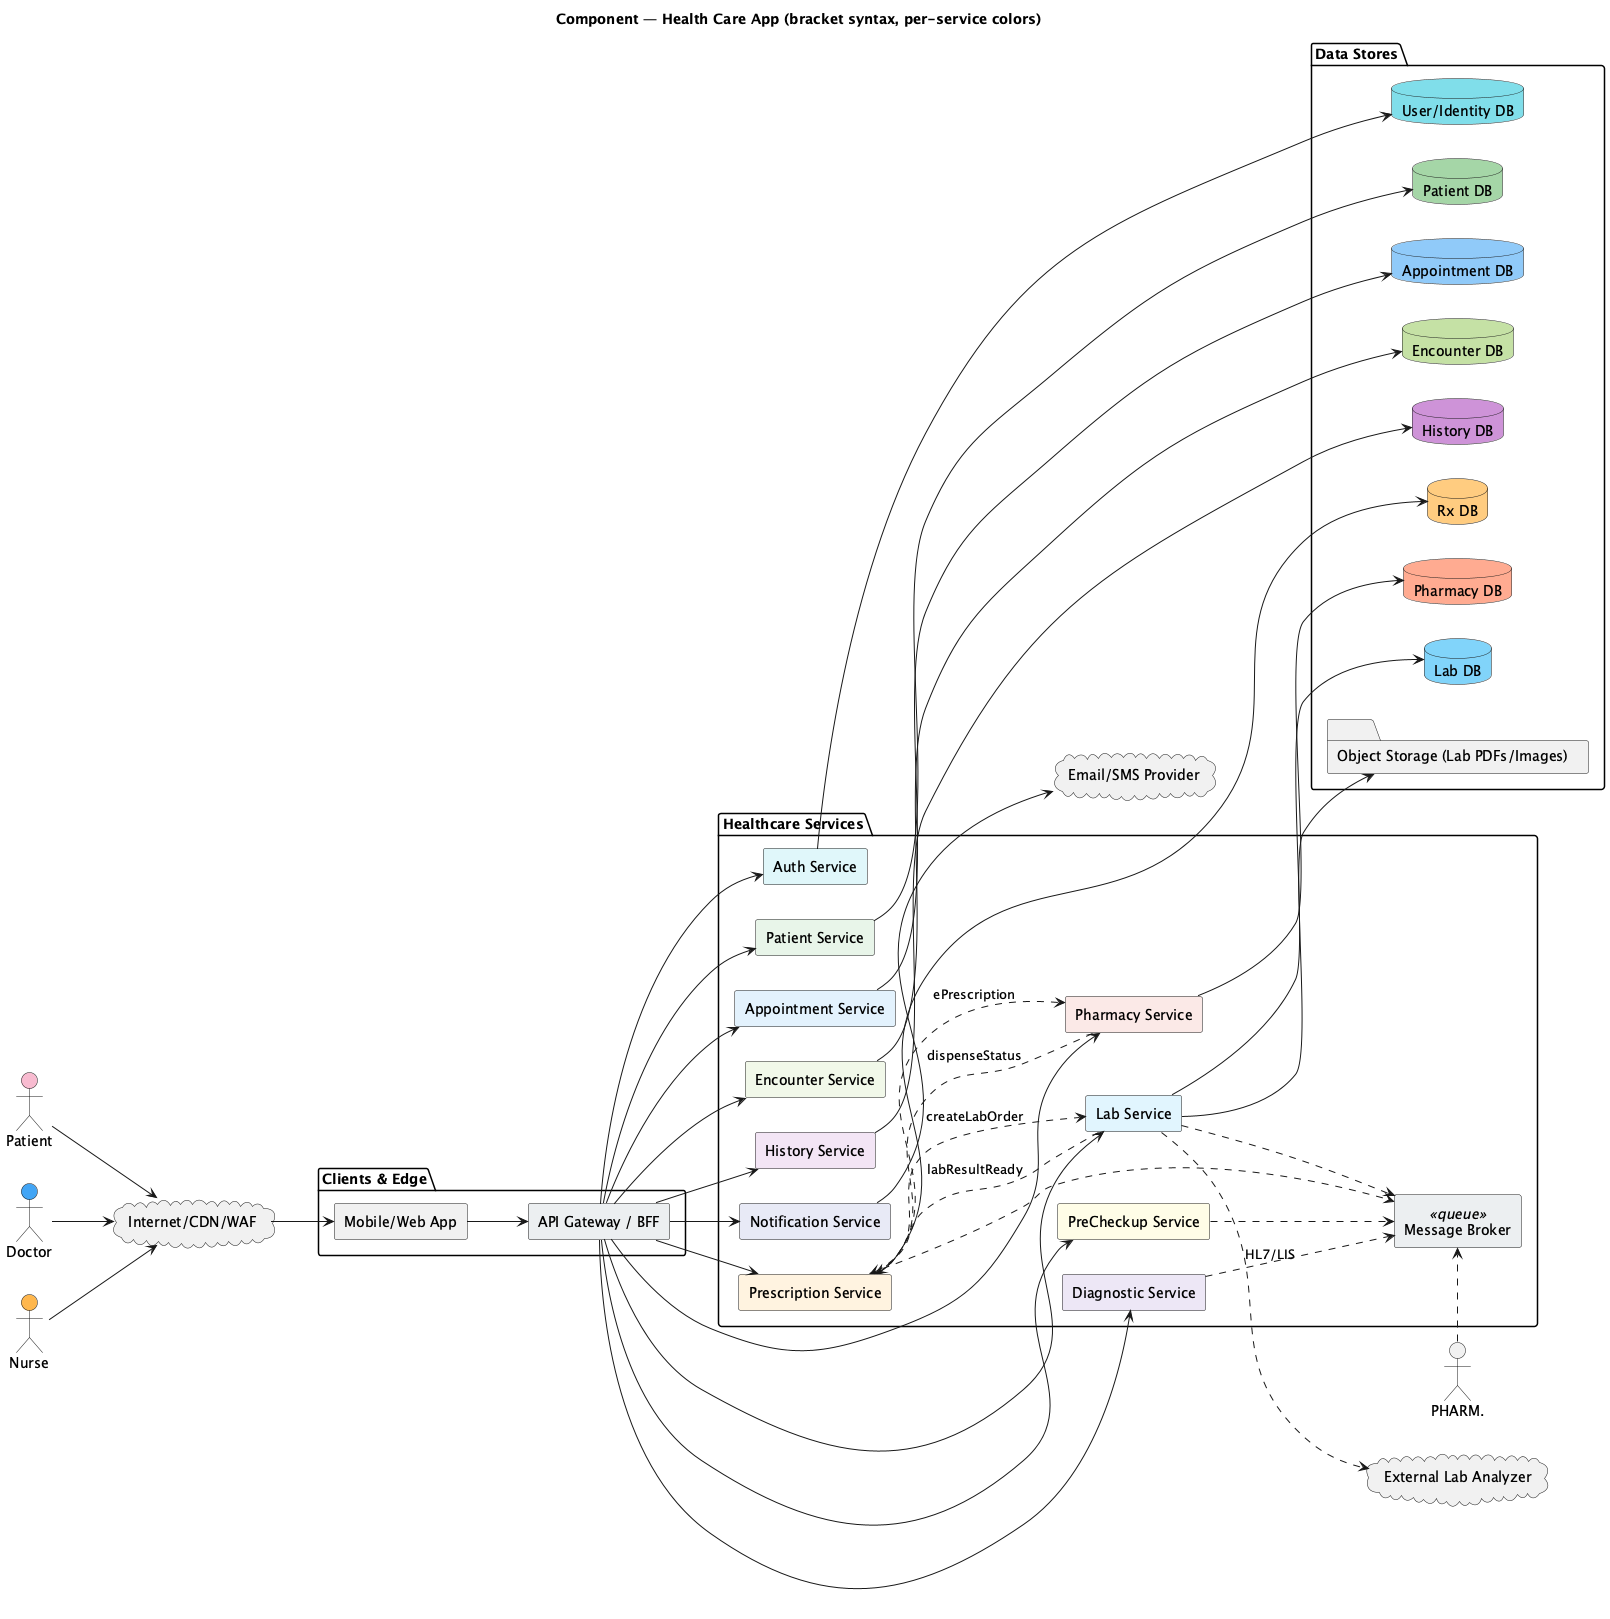

The diagram above was rendered by PlantUML. Its source (embedded in the PNG):
@startuml
title Component — Health Care App (bracket syntax, per-service colors)
left to right direction
skinparam componentStyle rectangle

' --- Actors (same colors as before) ---
actor Patient as P_ACT #F8BBD0
actor Doctor  as D_ACT #42A5F5
actor Nurse   as N_ACT #FFB74D

' --- Edge / Clients ---
cloud "Internet/CDN/WAF" as NET
package "Clients & Edge" {
  [Mobile/Web App] as APP
  [API Gateway / BFF] as G #ECEFF1
}

' --- Services (light) + DBs (darker of same hue) ---
package "Healthcare Services" {
  [Auth Service]          as AUTH  #E0F7FA
  [Patient Service]       as PAT   #E8F5E9
  [Appointment Service]   as APPT  #E3F2FD
  [Encounter Service]     as ENC   #F1F8E9
  [PreCheckup Service]    as PRE   #FFFDE7
  [History Service]       as HIST  #F3E5F5
  [Diagnostic Service]    as DIAG  #EDE7F6
  [Prescription Service]  as RX    #FFF3E0
  [Lab Service]           as LAB   #E1F5FE
  [Pharmacy Service]      as PHARM #FBE9E7
  [Notification Service]  as NOTIF #E8EAF6
  [Message Broker]        as MQ <<queue>> #ECEFF1
}

package "Data Stores" {
  database "User/Identity DB" as ID_DB   #80DEEA
  database "Patient DB"       as PAT_DB  #A5D6A7
  database "Appointment DB"   as APPT_DB #90CAF9
  database "Encounter DB"     as ENC_DB  #C5E1A5
  database "History DB"       as HIST_DB #CE93D8
  database "Rx DB"            as RX_DB   #FFCC80
  database "Lab DB"           as LAB_DB  #81D4FA
  database "Pharmacy DB"      as PHARM_DB #FFAB91
  folder   "Object Storage (Lab PDFs/Images)" as OBJ
}

cloud "Email/SMS Provider" as ESMS
cloud "External Lab Analyzer" as ANALYZER

' --- Wiring (sample protocols shown as labels; adjust as needed) ---
P_ACT --> NET
D_ACT --> NET
N_ACT --> NET
NET  --> APP
APP  --> G

G --> AUTH
G --> PAT
G --> APPT
G --> ENC
G --> PRE
G --> HIST
G --> DIAG
G --> RX
G --> LAB
G --> PHARM
G --> NOTIF

AUTH --> ID_DB
PAT  --> PAT_DB
APPT --> APPT_DB
ENC  --> ENC_DB
HIST --> HIST_DB
RX   --> RX_DB
LAB  --> LAB_DB
PHARM--> PHARM_DB
LAB  --> OBJ

RX ..> LAB   : createLabOrder
LAB ..> RX   : labResultReady
RX ..> PHARM : ePrescription
PHARM ..> RX : dispenseStatus
LAB  ..> ANALYZER : HL7/LIS
NOTIF --> ESMS

PRE  ..> MQ
DIAG ..> MQ
LAB  ..> MQ
RX   ..> MQ
PHARM..> MQ


@enduml